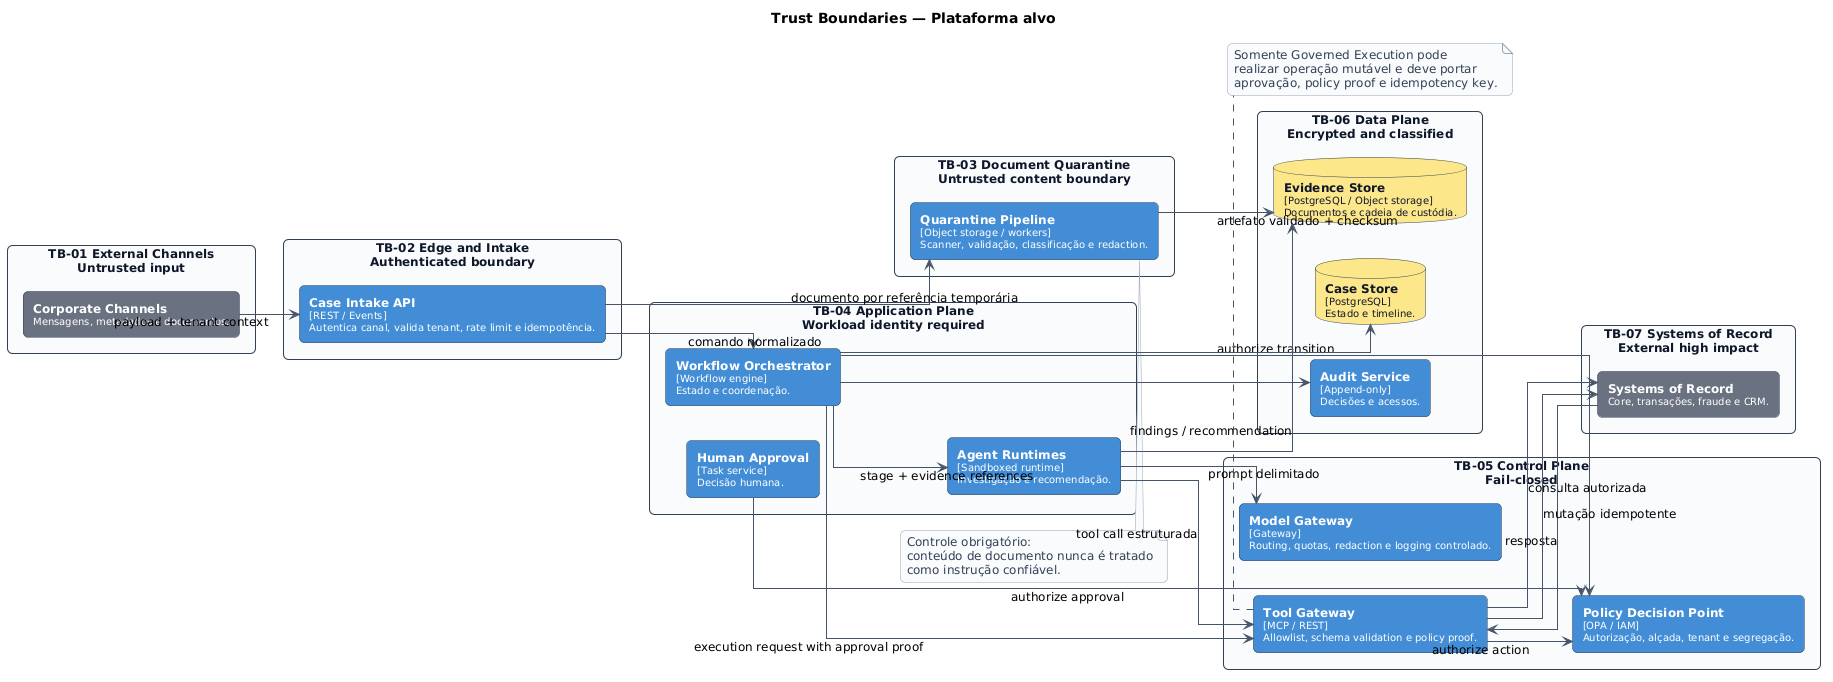

The diagram above was rendered by PlantUML. Its source (embedded in the PNG):
@startuml
!include _theme.iuml

title Trust Boundaries — Plataforma alvo
left to right direction

package "TB-01 External Channels\nUntrusted input" {
  C4External(channel, "Corporate Channels", "Mensagens, metadados e documentos.")
}

package "TB-02 Edge and Intake\nAuthenticated boundary" {
  C4Container(edge, "Case Intake API", "REST / Events", "Autentica canal, valida tenant, rate limit e idempotência.")
}

package "TB-03 Document Quarantine\nUntrusted content boundary" {
  C4Container(quarantine, "Quarantine Pipeline", "Object storage / workers", "Scanner, validação, classificação e redaction.")
}

package "TB-04 Application Plane\nWorkload identity required" {
  C4Container(orchestrator, "Workflow Orchestrator", "Workflow engine", "Estado e coordenação.")
  C4Container(agents, "Agent Runtimes", "Sandboxed runtime", "Investigação e recomendação.")
  C4Container(human, "Human Approval", "Task service", "Decisão humana.")
}

package "TB-05 Control Plane\nFail-closed" {
  C4Container(pdp, "Policy Decision Point", "OPA / IAM", "Autorização, alçada, tenant e segregação.")
  C4Container(modelGateway, "Model Gateway", "Gateway", "Routing, quotas, redaction e logging controlado.")
  C4Container(toolGateway, "Tool Gateway", "MCP / REST", "Allowlist, schema validation e policy proof.")
}

package "TB-06 Data Plane\nEncrypted and classified" {
  C4ContainerDb(caseStore, "Case Store", "PostgreSQL", "Estado e timeline.")
  C4ContainerDb(evidenceStore, "Evidence Store", "PostgreSQL / Object storage", "Documentos e cadeia de custódia.")
  C4Container(audit, "Audit Service", "Append-only", "Decisões e acessos.")
}

package "TB-07 Systems of Record\nExternal high impact" {
  C4External(record, "Systems of Record", "Core, transações, fraude e CRM.")
}

channel --> edge : payload + tenant context
edge --> quarantine : documento por referência temporária
edge --> orchestrator : comando normalizado
quarantine --> evidenceStore : artefato validado + checksum
orchestrator --> pdp : authorize transition
orchestrator --> agents : stage + evidence references
agents --> modelGateway : prompt delimitado
agents --> toolGateway : tool call estruturada
toolGateway --> pdp : authorize action
toolGateway --> record : consulta autorizada
human --> pdp : authorize approval
orchestrator --> caseStore
orchestrator --> audit
agents --> evidenceStore : findings / recommendation
record --> toolGateway : resposta
orchestrator --> toolGateway : execution request with approval proof
toolGateway --> record : mutação idempotente

note top of quarantine
Controle obrigatório:
conteúdo de documento nunca é tratado
como instrução confiável.
end note

note bottom of toolGateway
Somente Governed Execution pode
realizar operação mutável e deve portar
aprovação, policy proof e idempotency key.
end note
@enduml